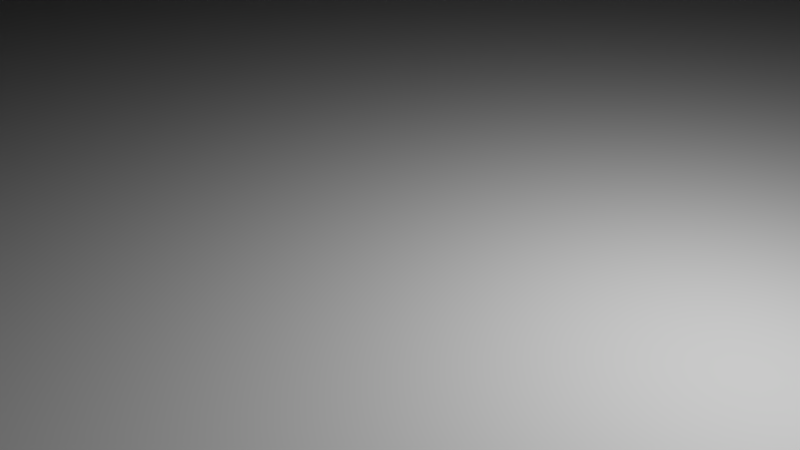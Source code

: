 # Source: hts-first.blend  (saved by Blender 2.70.0; exported with 4.5.12 LTS)
import bpy
from mathutils import Matrix  # noqa: F401  (used for matrix-valued properties, if any)

bpy.ops.wm.read_factory_settings(use_empty=True)
scene = bpy.context.scene
scene.name = 'Scene'

# ---- collections
col_collection_1 = bpy.data.collections.new('Collection 1'); scene.collection.children.link(col_collection_1)

# ---- materials (node trees are filled in below, after node groups)
mat_pic1 = bpy.data.materials.new('pic1')
mat_pic1.alpha_threshold = 0.0
mat_pic1.use_transparent_shadow = False
mat_pic1.roughness = 0.5
mat_pic1.line_color = (0.0, 0.0, 0.0, 1.0)

# ---- material node trees

# ---- world
world_world = bpy.data.worlds.new('World'); scene.world = world_world
world_world.color = (0.05088, 0.05088, 0.05088)
world_world.use_sun_shadow = False
world_world.sun_shadow_jitter_overblur = 0.0
world_world.cycles.sampling_method = 'MANUAL'
world_world.cycles.sample_map_resolution = 256

# ---- cameras
cam_camera = bpy.data.cameras.new('Camera')
cam_camera.clip_end = 100.0
cam_camera.lens = 35.0
cam_camera.sensor_width = 32.0
cam_camera.sensor_height = 18.0
cam_camera.ortho_scale = 7.314
cam_camera.dof.focus_distance = 0.0
cam_camera.dof.aperture_fstop = 128.0

# ---- lights
light_lamp = bpy.data.lights.new('Lamp', 'POINT')
light_lamp.transmission_factor = 0.0
light_lamp.cutoff_distance = 30.0
light_lamp.energy = 1000.0
light_lamp.shadow_buffer_clip_start = 1.001
light_lamp.shadow_soft_size = 0.1
light_lamp.shadow_maximum_resolution = 0.006
light_lamp.use_absolute_resolution = True
light_lamp.cycles.use_multiple_importance_sampling = False

# ---- meshes
me_cylinder = bpy.data.meshes.new('Cylinder')
me_cylinder.from_pydata([(0.0, 1.0, -1.0), (0.0, 1.0, 1.0), (0.1951, 0.9808, -1.0), (0.1951, 0.9808, 1.0), (0.3827, 0.9239, -1.0), (0.3827, 0.9239, 1.0), (0.5556, 0.8315, -1.0), (0.5556, 0.8315, 1.0), (0.7071, 0.7071, -1.0), (0.7071, 0.7071, 1.0), (0.8315, 0.5556, -1.0), (0.8315, 0.5556, 1.0), (0.9239, 0.3827, -1.0), (0.9239, 0.3827, 1.0), (0.9808, 0.1951, -1.0), (0.9808, 0.1951, 1.0), (1.0, 7.55e-08, -1.0), (1.0, 7.55e-08, 1.0), (0.9808, -0.1951, -1.0), (0.9808, -0.1951, 1.0), (0.9239, -0.3827, -1.0), (0.9239, -0.3827, 1.0), (0.8315, -0.5556, -1.0), (0.8315, -0.5556, 1.0), (0.7071, -0.7071, -1.0), (0.7071, -0.7071, 1.0), (0.5556, -0.8315, -1.0), (0.5556, -0.8315, 1.0), (0.3827, -0.9239, -1.0), (0.3827, -0.9239, 1.0), (0.1951, -0.9808, -1.0), (0.1951, -0.9808, 1.0), (-3.258e-07, -1.0, -1.0), (-3.258e-07, -1.0, 1.0), (-0.1951, -0.9808, -1.0), (-0.1951, -0.9808, 1.0), (-0.3827, -0.9239, -1.0), (-0.3827, -0.9239, 1.0), (-0.5556, -0.8315, -1.0), (-0.5556, -0.8315, 1.0), (-0.7071, -0.7071, -1.0), (-0.7071, -0.7071, 1.0), (-0.8315, -0.5556, -1.0), (-0.8315, -0.5556, 1.0), (-0.9239, -0.3827, -1.0), (-0.9239, -0.3827, 1.0), (-0.9808, -0.1951, -1.0), (-0.9808, -0.1951, 1.0), (-1.0, 9.656e-07, -1.0), (-1.0, 9.656e-07, 1.0), (-0.9808, 0.1951, -1.0), (-0.9808, 0.1951, 1.0), (-0.9239, 0.3827, -1.0), (-0.9239, 0.3827, 1.0), (-0.8315, 0.5556, -1.0), (-0.8315, 0.5556, 1.0), (-0.7071, 0.7071, -1.0), (-0.7071, 0.7071, 1.0), (-0.5556, 0.8315, -1.0), (-0.5556, 0.8315, 1.0), (-0.3827, 0.9239, -1.0), (-0.3827, 0.9239, 1.0), (-0.1951, 0.9808, -1.0), (-0.1951, 0.9808, 1.0)], [], [(0, 1, 3, 2), (2, 3, 5, 4), (4, 5, 7, 6), (6, 7, 9, 8), (8, 9, 11, 10), (10, 11, 13, 12), (12, 13, 15, 14), (14, 15, 17, 16), (16, 17, 19, 18), (18, 19, 21, 20), (20, 21, 23, 22), (22, 23, 25, 24), (24, 25, 27, 26), (26, 27, 29, 28), (28, 29, 31, 30), (30, 31, 33, 32), (32, 33, 35, 34), (34, 35, 37, 36), (36, 37, 39, 38), (38, 39, 41, 40), (40, 41, 43, 42), (42, 43, 45, 44), (44, 45, 47, 46), (46, 47, 49, 48), (48, 49, 51, 50), (50, 51, 53, 52), (52, 53, 55, 54), (54, 55, 57, 56), (56, 57, 59, 58), (58, 59, 61, 60), (3, 1, 63, 61, 59, 57, 55, 53, 51, 49, 47, 45, 43, 41, 39, 37, 35, 33, 31, 29, 27, 25, 23, 21, 19, 17, 15, 13, 11, 9, 7, 5), (62, 63, 1, 0), (60, 61, 63, 62), (0, 2, 4, 6, 8, 10, 12, 14, 16, 18, 20, 22, 24, 26, 28, 30, 32, 34, 36, 38, 40, 42, 44, 46, 48, 50, 52, 54, 56, 58, 60, 62)])
me_cylinder.use_remesh_preserve_volume = False
me_cylinder.use_remesh_preserve_attributes = False
me_cylinder.use_mirror_vertex_groups = False
me_cylinder.update()
me_plane = bpy.data.meshes.new('Plane')
me_plane.from_pydata([(-0.3575, -0.5583, 0.0), (0.3886, -0.5583, 0.0), (-0.3575, 0.4417, 0.0), (0.3886, 0.4417, 0.0)], [], [(0, 1, 3, 2)])
_uv = me_plane.uv_layers.new(name='UVMap')
_uv.uv.foreach_set('vector', [0.0, 0.0, 1.0, 0.0, 1.0, 1.0, 0.0, 1.0])
me_plane.materials.append(mat_pic1)
me_plane.use_remesh_preserve_volume = False
me_plane.use_remesh_preserve_attributes = False
me_plane.use_mirror_vertex_groups = False
me_plane.update()

# ---- objects
ob_cylinder = bpy.data.objects.new('Cylinder', me_cylinder)
ob_pic1 = bpy.data.objects.new('pic1', me_plane)
ob_lamp = bpy.data.objects.new('Lamp', light_lamp)
ob_camera = bpy.data.objects.new('Camera', cam_camera)

# ---- transforms, parenting, visibility, modifiers, constraints
ob_cylinder.location = (0.0, 0.0, 0.0)
ob_cylinder.scale = (122.4, 122.4, 122.4)
ob_cylinder.display_type = 'WIRE'
ob_cylinder.lineart.crease_threshold = 0.0
ob_pic1.location = (0.0, 1.907e-06, 0.0)
ob_pic1.scale = (496.5, 496.5, 496.5)
ob_pic1.lineart.crease_threshold = 0.0
ob_lamp.location = (4.564, 1.005, 5.904)
ob_lamp.rotation_euler = (0.6503, 0.05522, 1.866)
ob_lamp.lock_rotations_4d = False
ob_lamp.empty_display_type = 'ARROWS'
ob_lamp.color = (0.0, 0.0, 0.0, 0.0)
ob_lamp.lineart.crease_threshold = 0.0
ob_camera.location = (7.481, -6.508, 5.344)
ob_camera.rotation_euler = (1.109, 0.01082, 0.8149)
ob_camera.lock_rotations_4d = False
ob_camera.empty_display_type = 'ARROWS'
ob_camera.color = (0.0, 0.0, 0.0, 0.0)
ob_camera.display_type = 'WIRE'
ob_camera.lineart.crease_threshold = 0.0

# ---- collection membership
col_collection_1.objects.link(ob_cylinder)
col_collection_1.objects.link(ob_pic1)
col_collection_1.objects.link(ob_lamp)
col_collection_1.objects.link(ob_camera)

# ---- scene / render settings (as saved in the file)
scene.camera = ob_camera
scene.frame_start = 1; scene.frame_end = 250; scene.frame_set(1)
scene.render.engine = 'BLENDER_EEVEE_NEXT'
scene.render.resolution_percentage = 50
scene.render.dither_intensity = 0.0
scene.cycles.use_denoising = False
scene.cycles.samples = 10
scene.cycles.sampling_pattern = 'TABULATED_SOBOL'
scene.cycles.light_sampling_threshold = 0.0
scene.cycles.use_adaptive_sampling = False
scene.cycles.use_light_tree = False
scene.cycles.blur_glossy = 0.0
scene.cycles.volume_bounces = 1
scene.cycles.pixel_filter_type = 'GAUSSIAN'
scene.cycles.sample_clamp_indirect = 0.0
scene.view_settings.view_transform = 'Standard'
bpy.context.view_layer.update()
